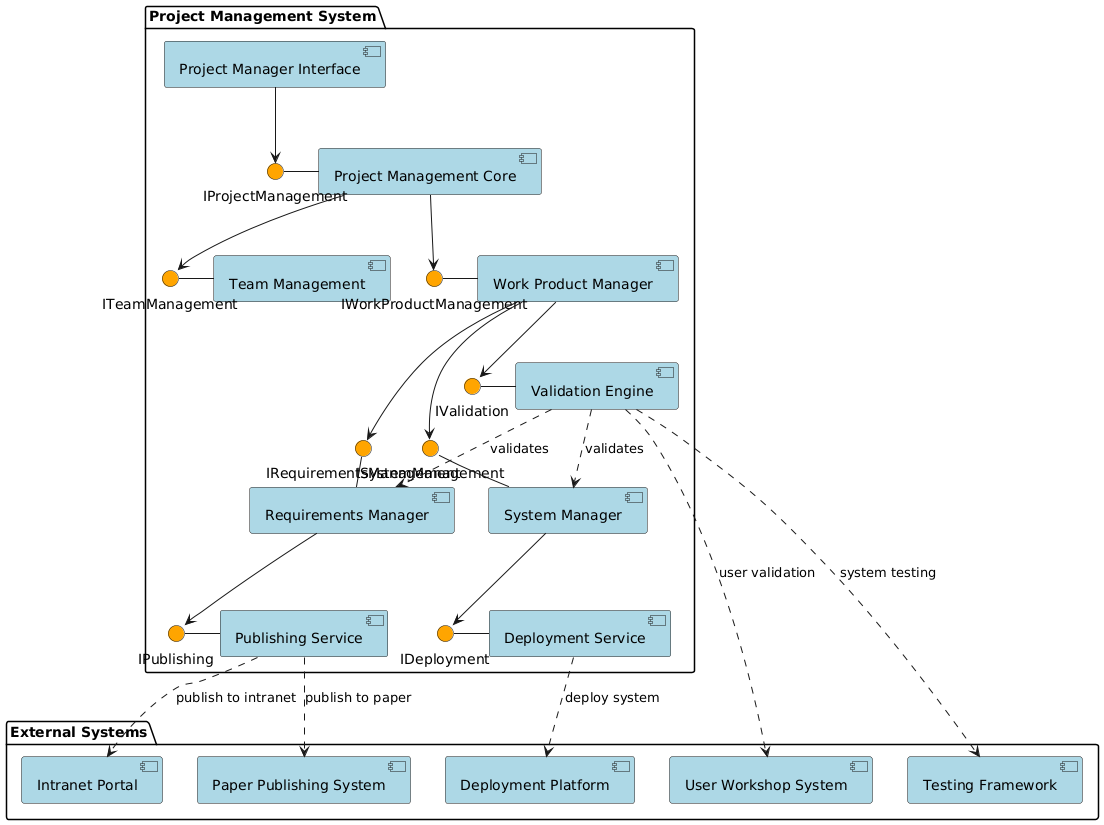

The diagram above was rendered by PlantUML. Its source (embedded in the PNG):
@startuml
!define COMPONENT_COLOR #lightblue
!define INTERFACE_COLOR #orange

package "Project Management System" {
    
    component [Project Manager Interface] as PMI COMPONENT_COLOR
    component [Project Management Core] as PMC COMPONENT_COLOR
    component [Team Management] as TM COMPONENT_COLOR
    component [Work Product Manager] as WPM COMPONENT_COLOR
    component [Requirements Manager] as RM COMPONENT_COLOR
    component [System Manager] as SM COMPONENT_COLOR
    component [Validation Engine] as VE COMPONENT_COLOR
    component [Publishing Service] as PS COMPONENT_COLOR
    component [Deployment Service] as DS COMPONENT_COLOR
    
    interface "IProjectManagement" as IPM INTERFACE_COLOR
    interface "ITeamManagement" as ITM INTERFACE_COLOR
    interface "IWorkProductManagement" as IWPM INTERFACE_COLOR
    interface "IRequirementsManagement" as IRM INTERFACE_COLOR
    interface "ISystemManagement" as ISM INTERFACE_COLOR
    interface "IValidation" as IV INTERFACE_COLOR
    interface "IPublishing" as IP INTERFACE_COLOR
    interface "IDeployment" as ID INTERFACE_COLOR
    
    PMI --> IPM
    IPM - PMC
    
    PMC --> ITM
    ITM - TM
    
    PMC --> IWPM
    IWPM - WPM
    
    WPM --> IRM
    IRM - RM
    
    WPM --> ISM
    ISM - SM
    
    WPM --> IV
    IV - VE
    
    RM --> IP
    IP - PS
    
    SM --> ID
    ID - DS
    
    VE ..> RM : validates
    VE ..> SM : validates
}

package "External Systems" {
    component [User Workshop System] as UWS COMPONENT_COLOR
    component [Testing Framework] as TF COMPONENT_COLOR
    component [Intranet Portal] as INP COMPONENT_COLOR
    component [Paper Publishing System] as PPS COMPONENT_COLOR
    component [Deployment Platform] as DP COMPONENT_COLOR
}

VE ..> UWS : user validation
VE ..> TF : system testing
PS ..> INP : publish to intranet
PS ..> PPS : publish to paper
DS ..> DP : deploy system
@enduml